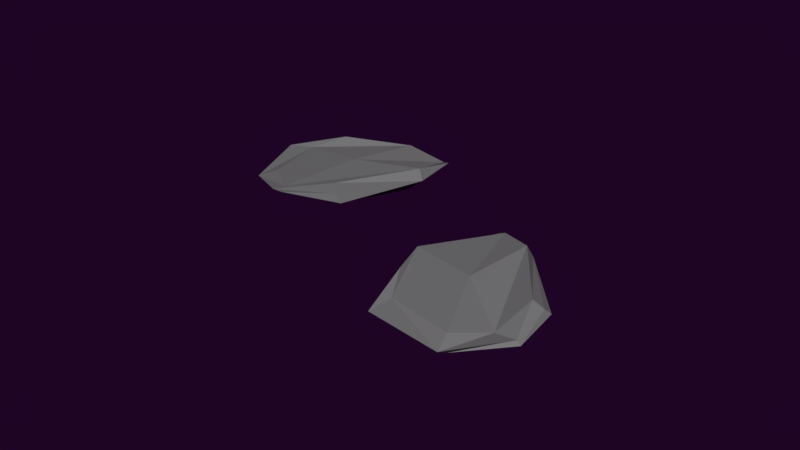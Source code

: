 # Source: conjunto16.blend  (saved by Blender 2.79.0; exported with 4.5.12 LTS)
import bpy
from mathutils import Matrix  # noqa: F401  (used for matrix-valued properties, if any)

bpy.ops.wm.read_factory_settings(use_empty=True)
scene = bpy.context.scene
scene.name = 'Scene'

# ---- collections
col_collection_1 = bpy.data.collections.new('Collection 1'); scene.collection.children.link(col_collection_1)

# ---- materials (node trees are filled in below, after node groups)
mat_material_013 = bpy.data.materials.new('Material.013')
mat_material_013.alpha_threshold = 0.0
mat_material_013.use_transparent_shadow = False
mat_material_013.diffuse_color = (0.1932, 0.1904, 0.196, 1.0)
mat_material_013.roughness = 0.5
mat_material_013.line_color = (0.0, 0.0, 0.0, 1.0)

# ---- material node trees

# ---- world
world_world_001 = bpy.data.worlds.new('World.001'); scene.world = world_world_001
world_world_001.color = (0.0134, 0.001575, 0.01811)
world_world_001.use_sun_shadow = False
world_world_001.sun_shadow_jitter_overblur = 0.0
world_world_001.cycles.sampling_method = 'MANUAL'
world_world_001.light_settings.ao_factor = 0.4154
world_world_001.light_settings.distance = 0.4

# ---- meshes
me_plane_062 = bpy.data.meshes.new('Plane.062')
me_plane_062.from_pydata([(0.4701, -1.289, -1.385), (0.7514, -0.1695, -2.706), (0.3794, -1.194, -1.397), (0.5844, -0.09381, -2.758), (0.1938, 0.6143, -0.6384), (0.3808, 0.539, -1.138), (0.4395, 1.12, -2.154), (0.2271, 1.209, -2.191), (0.6114, 0.3542, -2.817), (0.4683, -0.7857, -1.121), (0.3542, 0.4532, -2.633), (0.1339, -0.6511, -1.275), (0.4288, -1.407, -1.479), (0.573, -0.1433, -2.873), (0.2863, 0.6358, -0.8728), (0.3556, 1.383, -2.281), (0.2893, -0.8025, -1.067), (0.6269, 0.6372, -3.084), (0.6387, -1.024, -2.055), (0.4063, -0.9103, -2.118), (0.3465, 1.215, -1.436), (0.3168, 1.325, -1.214), (0.1658, 0.1103, -1.701), (0.5507, -0.01685, -1.861), (0.3285, 1.392, -1.391), (0.4196, -1.093, -2.174), (-0.04764, -1.149, 1.008), (-0.1779, 0.5389, 1.466), (-0.1528, -1.12, 1.082), (-0.3612, 0.5789, 1.5), (-0.5676, -0.8537, 2.839), (-0.3798, -0.6446, 2.753), (-0.5892, 0.5046, 2.843), (-0.8162, 0.5265, 2.892), (-0.4156, 0.8191, 1.88), (-0.08299, -1.179, 1.574), (-0.6496, 0.6387, 2.031), (-0.4559, -1.062, 1.606), (-0.08523, -1.123, 0.858), (-0.3842, 0.658, 1.406), (-0.4814, -0.7461, 2.86), (-0.7341, 0.7053, 3.019), (-0.2453, -1.273, 1.57), (-0.4911, 1.174, 2.021), (-0.07834, 0.1181, 1.004), (-0.2955, -0.3599, 1.029), (-0.6837, -0.09584, 2.842), (-0.7609, -0.2693, 3.181), (-0.6183, -0.3682, 2.11), (-0.2515, -0.1925, 1.954), (-0.6955, -0.2364, 3.143), (-0.3009, 0.1464, 0.875)], [], [(25, 19, 3, 13), (24, 15, 7, 21), (23, 8, 6, 20), (16, 9, 5, 14), (22, 11, 4, 21), (19, 2, 11, 22), (12, 0, 9, 16), (13, 3, 10, 17), (18, 1, 8, 23), (1, 13, 17, 8), (2, 12, 16, 11), (11, 16, 14, 4), (8, 17, 15, 6), (20, 6, 15, 24), (18, 25, 13, 1), (0, 12, 25, 18), (5, 20, 24, 14), (0, 18, 23, 9), (3, 19, 22, 10), (10, 22, 21, 7), (9, 23, 20, 5), (14, 24, 21, 4), (12, 2, 19, 25), (15, 17, 10, 7), (51, 45, 29, 39), (50, 41, 33, 47), (49, 34, 32, 46), (42, 35, 31, 40), (48, 37, 30, 47), (45, 28, 37, 48), (38, 26, 35, 42), (39, 29, 36, 43), (44, 27, 34, 49), (27, 39, 43, 34), (28, 38, 42, 37), (37, 42, 40, 30), (34, 43, 41, 32), (46, 32, 41, 50), (44, 51, 39, 27), (26, 38, 51, 44), (31, 46, 50, 40), (26, 44, 49, 35), (29, 45, 48, 36), (36, 48, 47, 33), (35, 49, 46, 31), (40, 50, 47, 30), (38, 28, 45, 51), (41, 43, 36, 33)])
me_plane_062.materials.append(mat_material_013)
me_plane_062.use_remesh_preserve_volume = False
me_plane_062.use_remesh_preserve_attributes = False
me_plane_062.use_mirror_vertex_groups = False
me_plane_062.update()

# ---- objects
ob_plane_053 = bpy.data.objects.new('Plane.053', me_plane_062)

# ---- transforms, parenting, visibility, modifiers, constraints
ob_plane_053.location = (0.0, 0.0, 0.0)
ob_plane_053.rotation_euler = (3.405, -1.788, -0.7684)
ob_plane_053.scale = (0.08754, 0.08754, 0.08754)
ob_plane_053.lineart.crease_threshold = 0.0

# ---- collection membership
col_collection_1.objects.link(ob_plane_053)

# ---- scene / render settings (as saved in the file)
scene.frame_start = 1; scene.frame_end = 250; scene.frame_set(0)
scene.render.engine = 'BLENDER_EEVEE_NEXT'
scene.render.resolution_percentage = 50
scene.render.dither_intensity = 0.0
scene.cycles.use_denoising = False
scene.cycles.samples = 128
scene.cycles.sampling_pattern = 'TABULATED_SOBOL'
scene.cycles.use_adaptive_sampling = False
scene.cycles.use_light_tree = False
scene.cycles.blur_glossy = 0.0
scene.cycles.sample_clamp_indirect = 0.0
scene.view_settings.view_transform = 'Standard'
bpy.context.view_layer.update()

# ---- added for rendering (the .blend has no active camera and no usable light): camera, sun
cam_auto = bpy.data.cameras.new('AutoCamera')
cam_auto.lens = 50.0
cam_auto.sensor_width = 36.0
cam_auto.clip_end = 1000.0
ob_auto_camera = bpy.data.objects.new('AutoCamera', cam_auto)
scene.collection.objects.link(ob_auto_camera)
ob_auto_camera.location = (0.769394, -0.919828, 0.610064)
ob_auto_camera.rotation_euler = (1.09748, -7.21219e-08, 0.694738)
scene.camera = ob_auto_camera
light_auto_sun = bpy.data.lights.new('AutoSun', 'SUN')
light_auto_sun.energy = 3.0
light_auto_sun.angle = 0.0523599
ob_auto_sun = bpy.data.objects.new('AutoSun', light_auto_sun)
scene.collection.objects.link(ob_auto_sun)
ob_auto_sun.rotation_euler = (0.872665, 0.174533, 0.523599)
bpy.context.view_layer.update()
